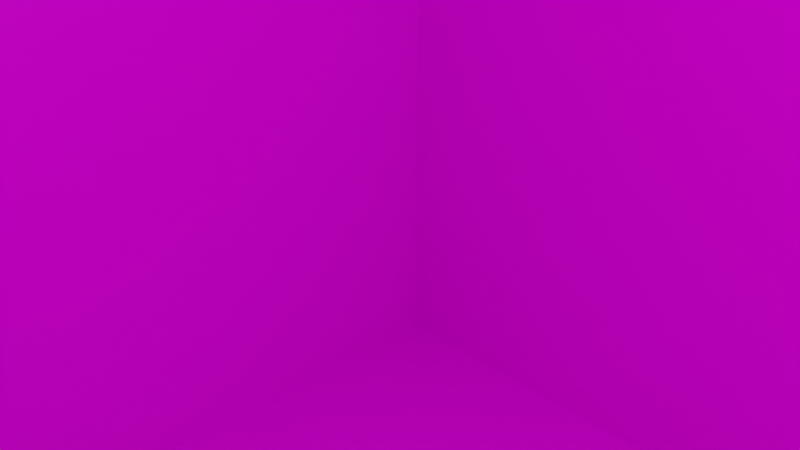 # Source: 6.blend  (saved by Blender 2.82.7; exported with 4.5.12 LTS)
import bpy
from mathutils import Matrix  # noqa: F401  (used for matrix-valued properties, if any)

bpy.ops.wm.read_factory_settings(use_empty=True)
scene = bpy.context.scene
scene.name = 'Scene'

# ---- collections
col_collection = bpy.data.collections.new('Collection'); scene.collection.children.link(col_collection)

# ---- images (referenced by path relative to the original .blend; pixels are not part of the script)
import os
ASSET_DIR = os.environ.get("B2B_ASSET_DIR", "")  # directory of the original .blend (textures are referenced by path, not embedded)
HERE = os.path.dirname(os.path.abspath(__file__))  # packed textures are extracted next to this script under _unpacked/

def load_image(name, relpath, width, height, colorspace="sRGB"):
    """Load a texture the original file referenced (path relative to the .blend, or extracted next to this script)."""
    p = next((c for c in (os.path.join(HERE, relpath), os.path.join(ASSET_DIR, relpath)) if relpath and os.path.exists(c)), "")
    if p:
        img = bpy.data.images.load(p, check_existing=True)
        img.name = name
    else:  # same state as the original file: an image datablock whose file is absent (Cycles renders it pink)
        img = bpy.data.images.new(name, width, height)
        img.source = "FILE"
        img.filepath = "//" + (relpath or name)
    img.colorspace_settings.name = colorspace
    return img
img_6_png = load_image('6.PNG', '6.PNG', 1024, 1024, 'sRGB')

# ---- materials (node trees are filled in below, after node groups)
mat_mat6 = bpy.data.materials.new('mat6')
mat_mat6.alpha_threshold = 0.0
mat_mat6.use_transparent_shadow = False
mat_mat6.line_color = (0.0, 0.0, 0.0, 1.0)

# ---- material node trees
mat_mat6.use_nodes = True; mat_mat6.node_tree.nodes.clear()
_N = mat_mat6.node_tree.nodes; _L = mat_mat6.node_tree.links
n0 = _N.new('ShaderNodeOutputMaterial'); n0.name = 'Material Output'; n0.location = (300, 300)
n1 = _N.new('ShaderNodeBsdfPrincipled'); n1.name = 'Principled BSDF'; n1.location = (10, 300)
n1.distribution = 'GGX'
n1.subsurface_method = 'BURLEY'
n1.inputs[2].default_value = 0.4
n1.inputs[3].default_value = 1.45
n1.inputs[27].default_value = (0.0, 0.0, 0.0, 1.0)
n1.inputs[28].default_value = 1.0
n2 = _N.new('ShaderNodeTexImage'); n2.name = 'Image Texture'; n2.location = (-365, 86)
n2.image = img_6_png
_L.new(n1.outputs[0], n0.inputs[0])
_L.new(n2.outputs[0], n1.inputs[0])
n0.is_active_output = True

# ---- world
world_world = bpy.data.worlds.new('World'); scene.world = world_world
world_world.use_nodes = True; world_world.node_tree.nodes.clear()
_N = world_world.node_tree.nodes; _L = world_world.node_tree.links
n0 = _N.new('ShaderNodeOutputWorld'); n0.name = 'World Output'; n0.location = (300, 300)
n1 = _N.new('ShaderNodeBackground'); n1.name = 'Background'; n1.location = (10, 300)
n1.inputs[0].default_value = (0.05088, 0.05088, 0.05088, 1.0)
_L.new(n1.outputs[0], n0.inputs[0])
n0.is_active_output = True
world_world.color = (0.05088, 0.05088, 0.05088)
world_world.use_sun_shadow = False
world_world.sun_shadow_jitter_overblur = 0.0

# ---- cameras
cam_camera = bpy.data.cameras.new('Camera')
cam_camera.clip_end = 100.0
cam_camera.ortho_scale = 7.314

# ---- lights
light_light = bpy.data.lights.new('Light', 'POINT')
light_light.transmission_factor = 0.0
light_light.energy = 1000.0
light_light.shadow_soft_size = 0.1
light_light.shadow_maximum_resolution = 0.006
light_light.use_absolute_resolution = True

# ---- meshes
me_cube = bpy.data.meshes.new('Cube')
me_cube.from_pydata([(1.0, 1.0, 1.0), (1.0, 1.0, -1.0), (1.0, -1.0, 1.0), (1.0, -1.0, -1.0), (-1.0, 1.0, 1.0), (-1.0, 1.0, -1.0), (-1.0, -1.0, 1.0), (-1.0, -1.0, -1.0)], [], [(0, 4, 6, 2), (3, 2, 6, 7), (7, 6, 4, 5), (5, 1, 3, 7), (1, 0, 2, 3), (5, 4, 0, 1)])
_uv = me_cube.uv_layers.new(name='UVMap')
_uv.uv.foreach_set('vector', [0.625, 0.5, 0.875, 0.5, 0.875, 0.75, 0.625, 0.75, 0.375, 0.75, 0.625, 0.75, 0.625, 1.0, 0.375, 1.0, 0.375, 0.0, 0.625, 0.0, 0.625, 0.25, 0.375, 0.25, 0.125, 0.5, 0.375, 0.5, 0.375, 0.75, 0.125, 0.75, 0.375, 0.5, 0.625, 0.5, 0.625, 0.75, 0.375, 0.75, 0.375, 0.25, 0.625, 0.25, 0.625, 0.5, 0.375, 0.5])
me_cube.materials.append(mat_mat6)
me_cube.use_remesh_preserve_volume = False
me_cube.use_remesh_preserve_attributes = False
me_cube.use_mirror_vertex_groups = False
me_cube.update()

# ---- objects
ob_cube = bpy.data.objects.new('Cube', me_cube)
ob_light = bpy.data.objects.new('Light', light_light)
ob_camera = bpy.data.objects.new('Camera', cam_camera)

# ---- transforms, parenting, visibility, modifiers, constraints
ob_cube.location = (0.0, 0.0, 0.0)
ob_cube.scale = (10.0, 10.0, 10.0)
ob_cube.lock_rotations_4d = False
ob_cube.empty_display_type = 'ARROWS'
ob_cube.lineart.crease_threshold = 0.0
ob_light.location = (4.076, 1.005, 5.904)
ob_light.rotation_euler = (0.6503, 0.05522, 1.866)
ob_light.lock_rotations_4d = False
ob_light.empty_display_type = 'ARROWS'
ob_light.color = (0.0, 0.0, 0.0, 0.0)
ob_light.lineart.crease_threshold = 0.0
ob_camera.location = (7.359, -6.926, 4.958)
ob_camera.rotation_euler = (1.109, 0.0, 0.8149)
ob_camera.lock_rotations_4d = False
ob_camera.empty_display_type = 'ARROWS'
ob_camera.color = (0.0, 0.0, 0.0, 0.0)
ob_camera.display_type = 'WIRE'
ob_camera.lineart.crease_threshold = 0.0

# ---- collection membership
col_collection.objects.link(ob_cube)
col_collection.objects.link(ob_light)
col_collection.objects.link(ob_camera)

# ---- scene / render settings (as saved in the file)
scene.camera = ob_camera
scene.frame_start = 1; scene.frame_end = 250; scene.frame_set(1)
scene.render.engine = 'BLENDER_EEVEE_NEXT'
scene.cycles.use_denoising = False
scene.cycles.samples = 128
scene.cycles.sampling_pattern = 'TABULATED_SOBOL'
scene.cycles.use_adaptive_sampling = False
scene.cycles.use_light_tree = False
scene.view_settings.view_transform = 'Filmic'
bpy.context.view_layer.update()
